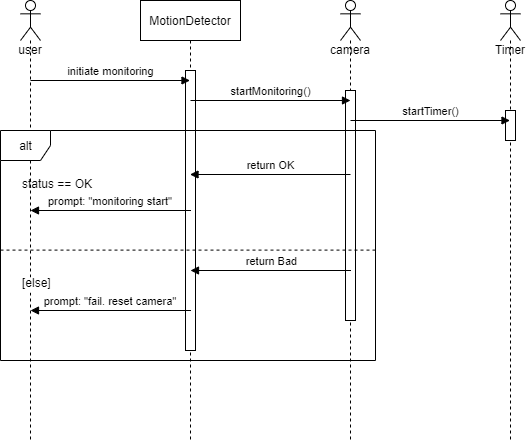

The diagram above was exported from draw.io. Its source (the exported page's mxGraphModel, read from the mxfile embedded in the PNG):
<mxGraphModel dx="1662" dy="794" grid="1" gridSize="10" guides="1" tooltips="1" connect="1" arrows="1" fold="1" page="1" pageScale="1" pageWidth="827" pageHeight="1169" math="0" shadow="0">
  <root>
    <mxCell id="0" />
    <mxCell id="1" parent="0" />
    <mxCell id="IZjJG9AQB-9qPnt4239f-6" value="user" style="shape=umlLifeline;participant=umlActor;perimeter=lifelinePerimeter;whiteSpace=wrap;html=1;container=1;collapsible=0;recursiveResize=0;verticalAlign=top;spacingTop=36;outlineConnect=0;size=40;" vertex="1" parent="1">
      <mxGeometry x="110" y="240" width="20" height="440" as="geometry" />
    </mxCell>
    <mxCell id="IZjJG9AQB-9qPnt4239f-7" value="MotionDetector" style="shape=umlLifeline;perimeter=lifelinePerimeter;whiteSpace=wrap;html=1;container=1;collapsible=0;recursiveResize=0;outlineConnect=0;" vertex="1" parent="1">
      <mxGeometry x="230" y="240" width="100" height="440" as="geometry" />
    </mxCell>
    <mxCell id="IZjJG9AQB-9qPnt4239f-12" value="" style="html=1;points=[];perimeter=orthogonalPerimeter;" vertex="1" parent="IZjJG9AQB-9qPnt4239f-7">
      <mxGeometry x="45" y="70" width="10" height="280" as="geometry" />
    </mxCell>
    <mxCell id="IZjJG9AQB-9qPnt4239f-8" value="initiate monitoring" style="html=1;verticalAlign=bottom;endArrow=block;" edge="1" parent="1" target="IZjJG9AQB-9qPnt4239f-7">
      <mxGeometry width="80" relative="1" as="geometry">
        <mxPoint x="120" y="320" as="sourcePoint" />
        <mxPoint x="250" y="320" as="targetPoint" />
      </mxGeometry>
    </mxCell>
    <mxCell id="IZjJG9AQB-9qPnt4239f-11" value="camera" style="shape=umlLifeline;participant=umlActor;perimeter=lifelinePerimeter;whiteSpace=wrap;html=1;container=1;collapsible=0;recursiveResize=0;verticalAlign=top;spacingTop=36;outlineConnect=0;" vertex="1" parent="1">
      <mxGeometry x="430" y="240" width="20" height="440" as="geometry" />
    </mxCell>
    <mxCell id="IZjJG9AQB-9qPnt4239f-15" value="" style="html=1;points=[];perimeter=orthogonalPerimeter;" vertex="1" parent="IZjJG9AQB-9qPnt4239f-11">
      <mxGeometry x="5" y="90" width="10" height="230" as="geometry" />
    </mxCell>
    <mxCell id="IZjJG9AQB-9qPnt4239f-13" value="startMonitoring()" style="html=1;verticalAlign=bottom;endArrow=block;" edge="1" parent="1">
      <mxGeometry width="80" relative="1" as="geometry">
        <mxPoint x="280" y="340" as="sourcePoint" />
        <mxPoint x="440" y="340" as="targetPoint" />
      </mxGeometry>
    </mxCell>
    <mxCell id="IZjJG9AQB-9qPnt4239f-14" value="Timer" style="shape=umlLifeline;participant=umlActor;perimeter=lifelinePerimeter;whiteSpace=wrap;html=1;container=1;collapsible=0;recursiveResize=0;verticalAlign=top;spacingTop=36;outlineConnect=0;" vertex="1" parent="1">
      <mxGeometry x="590" y="240" width="20" height="440" as="geometry" />
    </mxCell>
    <mxCell id="IZjJG9AQB-9qPnt4239f-16" value="" style="html=1;points=[];perimeter=orthogonalPerimeter;" vertex="1" parent="IZjJG9AQB-9qPnt4239f-14">
      <mxGeometry x="5" y="110" width="10" height="30" as="geometry" />
    </mxCell>
    <mxCell id="IZjJG9AQB-9qPnt4239f-17" value="startTimer()" style="html=1;verticalAlign=bottom;endArrow=block;" edge="1" parent="1" target="IZjJG9AQB-9qPnt4239f-14">
      <mxGeometry width="80" relative="1" as="geometry">
        <mxPoint x="440" y="360" as="sourcePoint" />
        <mxPoint x="520" y="360" as="targetPoint" />
      </mxGeometry>
    </mxCell>
    <mxCell id="IZjJG9AQB-9qPnt4239f-19" value="return OK" style="html=1;verticalAlign=bottom;endArrow=block;" edge="1" parent="1" target="IZjJG9AQB-9qPnt4239f-7">
      <mxGeometry width="80" relative="1" as="geometry">
        <mxPoint x="440" y="414" as="sourcePoint" />
        <mxPoint x="450" y="530" as="targetPoint" />
      </mxGeometry>
    </mxCell>
    <mxCell id="IZjJG9AQB-9qPnt4239f-20" value="prompt: &quot;monitoring start&quot;&amp;nbsp;" style="html=1;verticalAlign=bottom;endArrow=block;" edge="1" parent="1">
      <mxGeometry width="80" relative="1" as="geometry">
        <mxPoint x="280.5" y="450" as="sourcePoint" />
        <mxPoint x="120" y="450" as="targetPoint" />
      </mxGeometry>
    </mxCell>
    <mxCell id="IZjJG9AQB-9qPnt4239f-21" value="return Bad" style="html=1;verticalAlign=bottom;endArrow=block;" edge="1" parent="1">
      <mxGeometry width="80" relative="1" as="geometry">
        <mxPoint x="440.5" y="510" as="sourcePoint" />
        <mxPoint x="280" y="510" as="targetPoint" />
      </mxGeometry>
    </mxCell>
    <mxCell id="IZjJG9AQB-9qPnt4239f-22" value="prompt: &quot;fail. reset camera&quot;&amp;nbsp;" style="html=1;verticalAlign=bottom;endArrow=block;" edge="1" parent="1">
      <mxGeometry width="80" relative="1" as="geometry">
        <mxPoint x="280.5" y="550" as="sourcePoint" />
        <mxPoint x="120" y="550" as="targetPoint" />
      </mxGeometry>
    </mxCell>
    <mxCell id="IZjJG9AQB-9qPnt4239f-25" value="alt" style="shape=umlFrame;tabWidth=110;tabHeight=30;tabPosition=left;html=1;boundedLbl=1;labelInHeader=1;width=50;height=30;" vertex="1" parent="1">
      <mxGeometry x="90" y="370" width="375" height="230" as="geometry" />
    </mxCell>
    <mxCell id="IZjJG9AQB-9qPnt4239f-26" value="status == OK" style="text" vertex="1" parent="IZjJG9AQB-9qPnt4239f-25">
      <mxGeometry width="100" height="20" relative="1" as="geometry">
        <mxPoint x="20" y="40" as="offset" />
      </mxGeometry>
    </mxCell>
    <mxCell id="IZjJG9AQB-9qPnt4239f-27" value="[else]" style="line;strokeWidth=1;dashed=1;labelPosition=center;verticalLabelPosition=bottom;align=left;verticalAlign=top;spacingLeft=20;spacingTop=15;" vertex="1" parent="IZjJG9AQB-9qPnt4239f-25">
      <mxGeometry y="115" width="375" height="9.2" as="geometry" />
    </mxCell>
  </root>
</mxGraphModel>